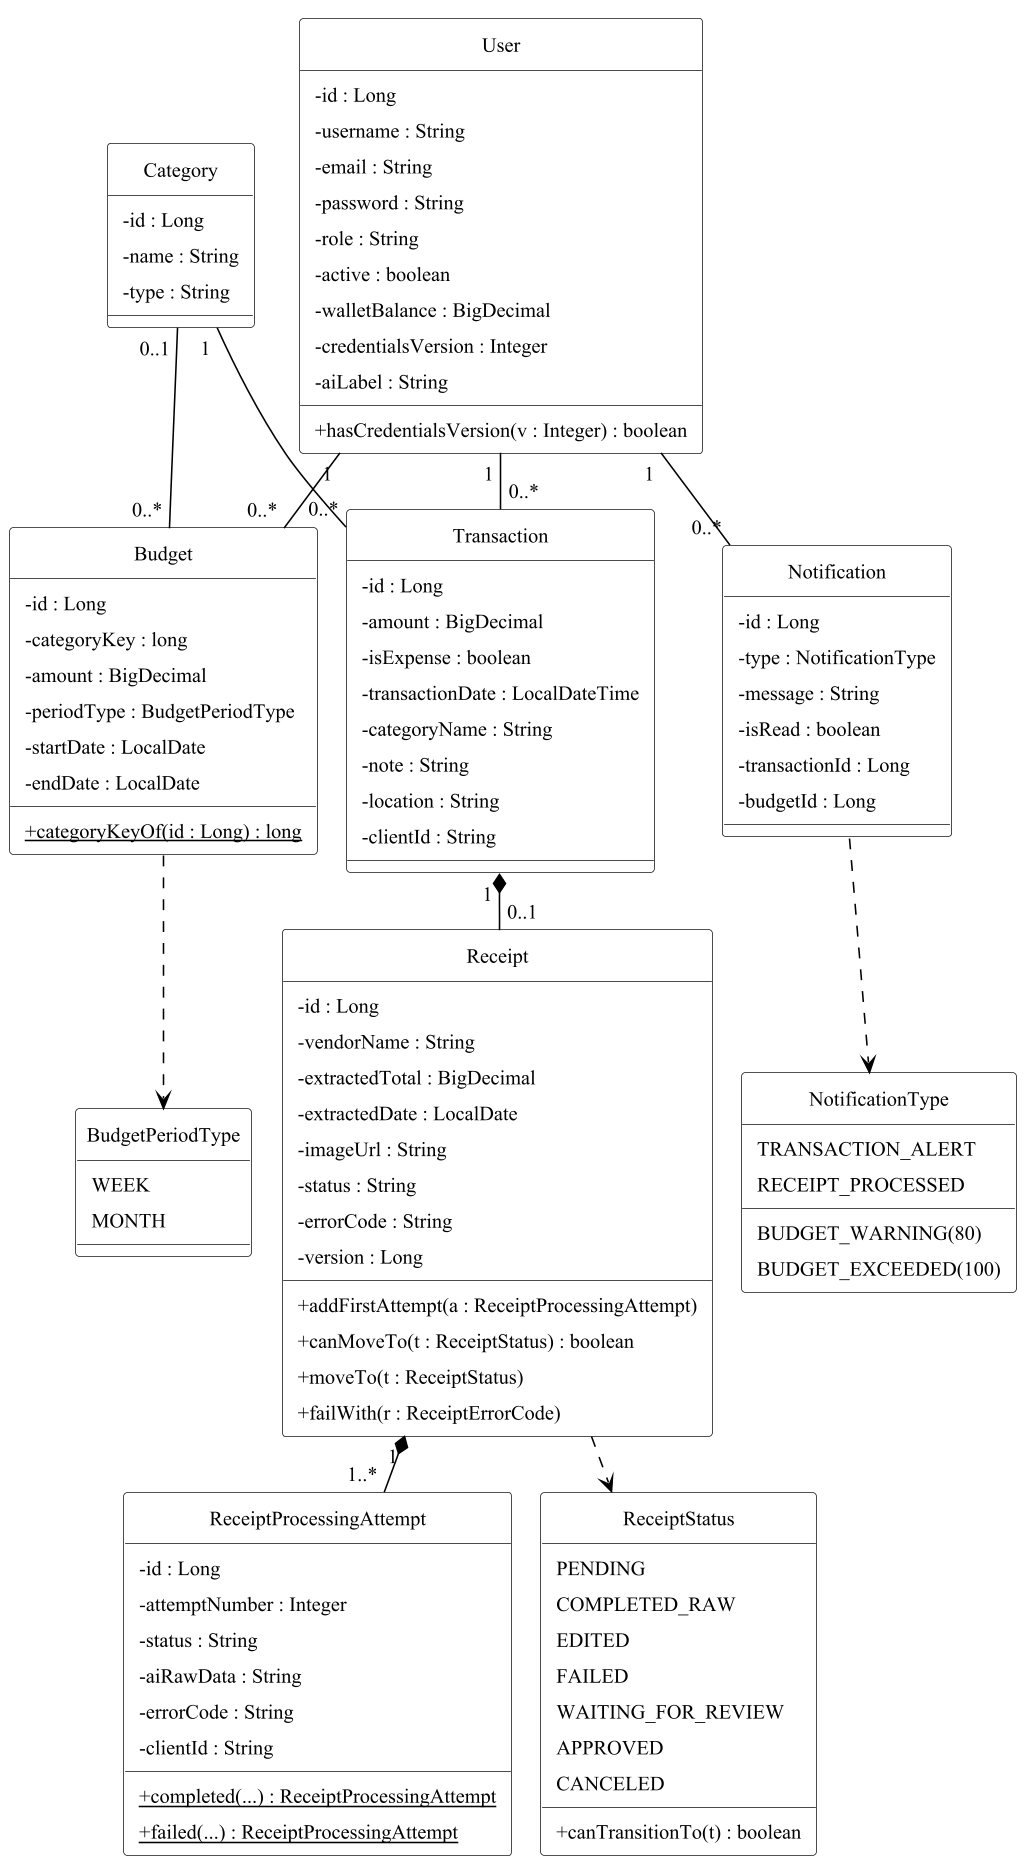

The diagram above was rendered by PlantUML. Its source (embedded in the PNG):
@startuml
' Sơ đồ lớp mức thiết kế - các lớp thực thể (Entity) và kiểu liệt kê của Core Backend
!pragma layout smetana
!include _style.iuml
skinparam ClassBackgroundColor white
skinparam ClassAttributeIconSize 0
skinparam defaultFontSize 13
hide circle

class User {
  - id : Long
  - username : String
  - email : String
  - password : String
  - role : String
  - active : boolean
  - walletBalance : BigDecimal
  - credentialsVersion : Integer
  - aiLabel : String
  + hasCredentialsVersion(v : Integer) : boolean
}
class Transaction {
  - id : Long
  - amount : BigDecimal
  - isExpense : boolean
  - transactionDate : LocalDateTime
  - categoryName : String
  - note : String
  - location : String
  - clientId : String
}
class Receipt {
  - id : Long
  - vendorName : String
  - extractedTotal : BigDecimal
  - extractedDate : LocalDate
  - imageUrl : String
  - status : String
  - errorCode : String
  - version : Long
  + addFirstAttempt(a : ReceiptProcessingAttempt)
  + canMoveTo(t : ReceiptStatus) : boolean
  + moveTo(t : ReceiptStatus)
  + failWith(r : ReceiptErrorCode)
}
class ReceiptProcessingAttempt {
  - id : Long
  - attemptNumber : Integer
  - status : String
  - aiRawData : String
  - errorCode : String
  - clientId : String
  + {static} completed(...) : ReceiptProcessingAttempt
  + {static} failed(...) : ReceiptProcessingAttempt
}
class Category {
  - id : Long
  - name : String
  - type : String
}
class Budget {
  - id : Long
  - categoryKey : long
  - amount : BigDecimal
  - periodType : BudgetPeriodType
  - startDate : LocalDate
  - endDate : LocalDate
  + {static} categoryKeyOf(id : Long) : long
}
class Notification {
  - id : Long
  - type : NotificationType
  - message : String
  - isRead : boolean
  - transactionId : Long
  - budgetId : Long
}
enum ReceiptStatus {
  PENDING
  COMPLETED_RAW
  EDITED
  FAILED
  WAITING_FOR_REVIEW
  APPROVED
  CANCELED
  + canTransitionTo(t) : boolean
}
enum NotificationType {
  BUDGET_WARNING(80)
  BUDGET_EXCEEDED(100)
  TRANSACTION_ALERT
  RECEIPT_PROCESSED
}
enum BudgetPeriodType {
  WEEK
  MONTH
}

User "1" -- "0..*" Transaction
Category "1" -- "0..*" Transaction
Transaction "1" *-- "0..1" Receipt
Receipt "1" *-- "1..*" ReceiptProcessingAttempt
User "1" -- "0..*" Budget
Category "0..1" -- "0..*" Budget
User "1" -- "0..*" Notification
Receipt ..> ReceiptStatus
Notification ..> NotificationType
Budget ..> BudgetPeriodType
@enduml